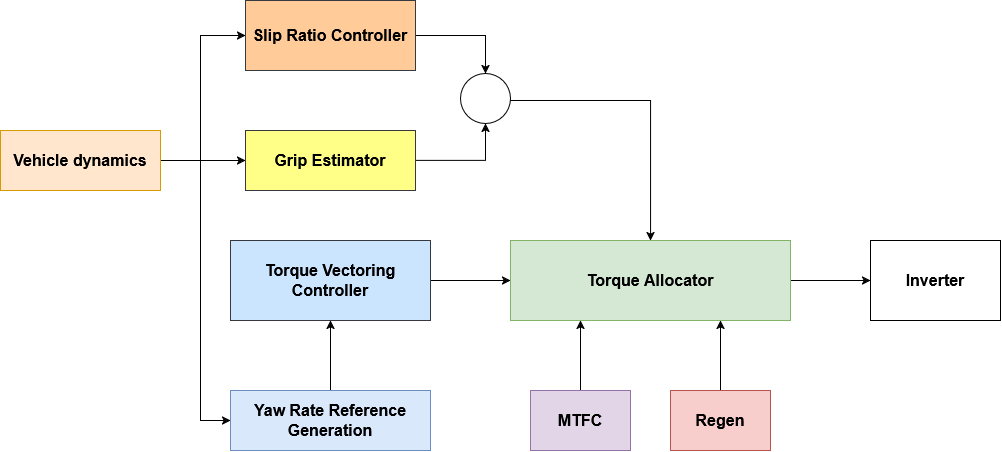

The diagram above was exported from draw.io. Its source (the exported page's mxGraphModel, read from the mxfile embedded in the PNG):
<mxGraphModel dx="2241" dy="797" grid="1" gridSize="10" guides="1" tooltips="1" connect="1" arrows="1" fold="1" page="1" pageScale="1" pageWidth="827" pageHeight="1169" math="0" shadow="0">
  <root>
    <mxCell id="0" />
    <mxCell id="1" parent="0" />
    <mxCell id="5_UJaF7jTymBjTcg7-eq-15" edge="1" parent="1" source="5_UJaF7jTymBjTcg7-eq-1" style="edgeStyle=orthogonalEdgeStyle;rounded=0;orthogonalLoop=1;jettySize=auto;html=1;" target="5_UJaF7jTymBjTcg7-eq-14" value="">
      <mxGeometry relative="1" as="geometry" />
    </mxCell>
    <mxCell id="5_UJaF7jTymBjTcg7-eq-1" parent="1" style="rounded=0;whiteSpace=wrap;html=1;fontStyle=1;fontSize=16;fillColor=#d5e8d4;strokeColor=#82b366;" value="Torque Allocator" vertex="1">
      <mxGeometry height="80" width="280" x="250" y="320" as="geometry" />
    </mxCell>
    <mxCell id="5_UJaF7jTymBjTcg7-eq-4" edge="1" parent="1" source="5_UJaF7jTymBjTcg7-eq-2" style="edgeStyle=orthogonalEdgeStyle;rounded=0;orthogonalLoop=1;jettySize=auto;html=1;" target="5_UJaF7jTymBjTcg7-eq-3" value="">
      <mxGeometry relative="1" as="geometry" />
    </mxCell>
    <mxCell id="5_UJaF7jTymBjTcg7-eq-2" parent="1" style="rounded=0;whiteSpace=wrap;html=1;fontStyle=1;fontSize=16;fillColor=#dae8fc;strokeColor=#6c8ebf;" value="&lt;span class=&quot;HwtZe&quot; lang=&quot;en&quot;&gt;&lt;span class=&quot;jCAhz ChMk0b&quot;&gt;&lt;span class=&quot;ryNqvb&quot;&gt;Yaw Rate Reference Generation&lt;/span&gt;&lt;/span&gt;&lt;/span&gt;" vertex="1">
      <mxGeometry height="60" width="200" x="-30" y="470" as="geometry" />
    </mxCell>
    <mxCell id="5_UJaF7jTymBjTcg7-eq-12" edge="1" parent="1" source="5_UJaF7jTymBjTcg7-eq-3" style="edgeStyle=orthogonalEdgeStyle;rounded=0;orthogonalLoop=1;jettySize=auto;html=1;" target="5_UJaF7jTymBjTcg7-eq-1" value="">
      <mxGeometry relative="1" as="geometry" />
    </mxCell>
    <mxCell id="5_UJaF7jTymBjTcg7-eq-3" parent="1" style="rounded=0;whiteSpace=wrap;html=1;fontStyle=1;fontSize=16;fillColor=#cce5ff;strokeColor=#36393d;" value="Torque Vectoring&lt;br&gt;Controller" vertex="1">
      <mxGeometry height="80" width="200" x="-30" y="320" as="geometry" />
    </mxCell>
    <mxCell id="5_UJaF7jTymBjTcg7-eq-35" edge="1" parent="1" source="5_UJaF7jTymBjTcg7-eq-5" style="edgeStyle=orthogonalEdgeStyle;rounded=0;orthogonalLoop=1;jettySize=auto;html=1;entryX=0;entryY=0.5;entryDx=0;entryDy=0;" target="5_UJaF7jTymBjTcg7-eq-6">
      <mxGeometry relative="1" as="geometry" />
    </mxCell>
    <mxCell id="5_UJaF7jTymBjTcg7-eq-36" edge="1" parent="1" source="5_UJaF7jTymBjTcg7-eq-5" style="edgeStyle=orthogonalEdgeStyle;rounded=0;orthogonalLoop=1;jettySize=auto;html=1;entryX=0;entryY=0.5;entryDx=0;entryDy=0;" target="5_UJaF7jTymBjTcg7-eq-10">
      <mxGeometry relative="1" as="geometry">
        <Array as="points">
          <mxPoint x="-60" y="240" />
          <mxPoint x="-60" y="115" />
        </Array>
      </mxGeometry>
    </mxCell>
    <mxCell id="9G4XGcDkZdmabGqTSmYW-1" edge="1" parent="1" source="5_UJaF7jTymBjTcg7-eq-5" style="edgeStyle=orthogonalEdgeStyle;rounded=0;orthogonalLoop=1;jettySize=auto;html=1;entryX=0;entryY=0.5;entryDx=0;entryDy=0;" target="5_UJaF7jTymBjTcg7-eq-2">
      <mxGeometry relative="1" as="geometry">
        <Array as="points">
          <mxPoint x="-60" y="240" />
          <mxPoint x="-60" y="500" />
        </Array>
      </mxGeometry>
    </mxCell>
    <mxCell id="5_UJaF7jTymBjTcg7-eq-5" parent="1" style="rounded=0;whiteSpace=wrap;html=1;fontStyle=1;fontSize=16;fillColor=#ffe6cc;strokeColor=#d79b00;" value="&lt;span class=&quot;HwtZe&quot; lang=&quot;en&quot;&gt;&lt;span class=&quot;jCAhz ChMk0b&quot;&gt;&lt;span class=&quot;ryNqvb&quot;&gt;Vehicle dynamics&lt;/span&gt;&lt;/span&gt;&lt;/span&gt;&lt;div tabindex=&quot;0&quot; aria-hidden=&quot;true&quot; class=&quot;pw1uU&quot;&gt;&lt;/div&gt;&lt;div tabindex=&quot;0&quot; aria-hidden=&quot;true&quot; class=&quot;pw1uU&quot;&gt;&lt;/div&gt;&lt;span class=&quot;ZSCsVd&quot;&gt;&lt;/span&gt;" vertex="1">
      <mxGeometry height="60" width="160" x="-260" y="210" as="geometry" />
    </mxCell>
    <mxCell id="5_UJaF7jTymBjTcg7-eq-31" edge="1" parent="1" source="5_UJaF7jTymBjTcg7-eq-6" style="edgeStyle=orthogonalEdgeStyle;rounded=0;orthogonalLoop=1;jettySize=auto;html=1;" target="5_UJaF7jTymBjTcg7-eq-30">
      <mxGeometry relative="1" as="geometry" />
    </mxCell>
    <mxCell id="5_UJaF7jTymBjTcg7-eq-6" parent="1" style="rounded=0;whiteSpace=wrap;html=1;fontStyle=1;fontSize=16;fillColor=#ffff88;strokeColor=#36393d;" value="Grip Estimator" vertex="1">
      <mxGeometry height="60" width="170" x="-15" y="210" as="geometry" />
    </mxCell>
    <mxCell id="5_UJaF7jTymBjTcg7-eq-32" edge="1" parent="1" source="5_UJaF7jTymBjTcg7-eq-10" style="edgeStyle=orthogonalEdgeStyle;rounded=0;orthogonalLoop=1;jettySize=auto;html=1;entryX=0.5;entryY=0;entryDx=0;entryDy=0;" target="5_UJaF7jTymBjTcg7-eq-30">
      <mxGeometry relative="1" as="geometry" />
    </mxCell>
    <mxCell id="5_UJaF7jTymBjTcg7-eq-10" parent="1" style="rounded=0;whiteSpace=wrap;html=1;fontStyle=1;fontSize=16;fillColor=#ffcc99;strokeColor=#36393d;" value="Slip Ratio Controller" vertex="1">
      <mxGeometry height="70" width="170" x="-15" y="80" as="geometry" />
    </mxCell>
    <mxCell id="5_UJaF7jTymBjTcg7-eq-14" parent="1" style="rounded=0;whiteSpace=wrap;html=1;fontStyle=1;fontSize=16;" value="&lt;div&gt;Inverter&lt;/div&gt;" vertex="1">
      <mxGeometry height="80" width="130" x="610" y="320" as="geometry" />
    </mxCell>
    <mxCell id="5_UJaF7jTymBjTcg7-eq-24" edge="1" parent="1" source="5_UJaF7jTymBjTcg7-eq-23" style="edgeStyle=orthogonalEdgeStyle;rounded=0;orthogonalLoop=1;jettySize=auto;html=1;entryX=0.25;entryY=1;entryDx=0;entryDy=0;" target="5_UJaF7jTymBjTcg7-eq-1">
      <mxGeometry relative="1" as="geometry" />
    </mxCell>
    <mxCell id="5_UJaF7jTymBjTcg7-eq-23" parent="1" style="rounded=0;whiteSpace=wrap;html=1;fontStyle=1;fontSize=16;fillColor=#e1d5e7;strokeColor=#9673a6;" value="MTFC" vertex="1">
      <mxGeometry height="60" width="100" x="270" y="470" as="geometry" />
    </mxCell>
    <mxCell id="5_UJaF7jTymBjTcg7-eq-26" edge="1" parent="1" source="5_UJaF7jTymBjTcg7-eq-25" style="edgeStyle=orthogonalEdgeStyle;rounded=0;orthogonalLoop=1;jettySize=auto;html=1;entryX=0.75;entryY=1;entryDx=0;entryDy=0;" target="5_UJaF7jTymBjTcg7-eq-1">
      <mxGeometry relative="1" as="geometry" />
    </mxCell>
    <mxCell id="5_UJaF7jTymBjTcg7-eq-25" parent="1" style="rounded=0;whiteSpace=wrap;html=1;fontStyle=1;fontSize=16;fillColor=#f8cecc;strokeColor=#b85450;" value="Regen" vertex="1">
      <mxGeometry height="60" width="100" x="410" y="470" as="geometry" />
    </mxCell>
    <mxCell id="5_UJaF7jTymBjTcg7-eq-33" edge="1" parent="1" source="5_UJaF7jTymBjTcg7-eq-30" style="edgeStyle=orthogonalEdgeStyle;rounded=0;orthogonalLoop=1;jettySize=auto;html=1;entryX=0.5;entryY=0;entryDx=0;entryDy=0;" target="5_UJaF7jTymBjTcg7-eq-1">
      <mxGeometry relative="1" as="geometry">
        <Array as="points">
          <mxPoint x="390.03" y="180.03" />
        </Array>
      </mxGeometry>
    </mxCell>
    <mxCell id="5_UJaF7jTymBjTcg7-eq-30" parent="1" style="ellipse;whiteSpace=wrap;html=1;shapeInside=1;aspect=fixed;" value="" vertex="1">
      <mxGeometry height="50" width="50" x="200" y="153" as="geometry" />
    </mxCell>
  </root>
</mxGraphModel>